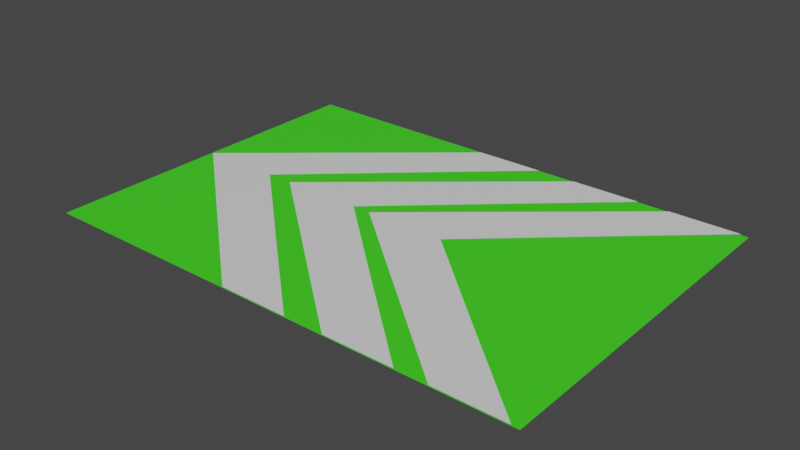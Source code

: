 # Source: SpeedUp.blend  (saved by Blender 3.2.14; exported with 4.5.12 LTS)
import bpy
from mathutils import Matrix  # noqa: F401  (used for matrix-valued properties, if any)

bpy.ops.wm.read_factory_settings(use_empty=True)
scene = bpy.context.scene
scene.name = 'Scene'

# ---- collections
col_collection = bpy.data.collections.new('Collection'); scene.collection.children.link(col_collection)

# ---- materials (node trees are filled in below, after node groups)
mat_material = bpy.data.materials.new('Material')
mat_material.alpha_threshold = 0.0
mat_material.use_transparent_shadow = False
mat_material.line_color = (0.0, 0.0, 0.0, 1.0)
mat_material_001 = bpy.data.materials.new('Material.001')
mat_material_001.use_transparent_shadow = False

# ---- material node trees
mat_material.use_nodes = True; mat_material.node_tree.nodes.clear()
_N = mat_material.node_tree.nodes; _L = mat_material.node_tree.links
n0 = _N.new('ShaderNodeOutputMaterial'); n0.name = 'Material Output'; n0.location = (300, 300)
n1 = _N.new('ShaderNodeBsdfPrincipled'); n1.name = 'Principled BSDF'; n1.location = (10, 300)
n1.distribution = 'GGX'
n1.subsurface_method = 'RANDOM_WALK_SKIN'
n1.inputs[0].default_value = (0.05774, 0.8, 0.01857, 1.0)
n1.inputs[2].default_value = 0.4
n1.inputs[3].default_value = 1.45
n1.inputs[27].default_value = (0.0, 0.0, 0.0, 1.0)
n1.inputs[28].default_value = 1.0
_L.new(n1.outputs[0], n0.inputs[0])
n0.is_active_output = True
mat_material_001.use_nodes = True; mat_material_001.node_tree.nodes.clear()
_N = mat_material_001.node_tree.nodes; _L = mat_material_001.node_tree.links
n0 = _N.new('ShaderNodeBsdfPrincipled'); n0.name = 'Principled BSDF'; n0.location = (10, 300)
n0.distribution = 'GGX'
n0.subsurface_method = 'RANDOM_WALK_SKIN'
n0.inputs[3].default_value = 1.45
n0.inputs[27].default_value = (0.0, 0.0, 0.0, 1.0)
n0.inputs[28].default_value = 1.0
n1 = _N.new('ShaderNodeOutputMaterial'); n1.name = 'Material Output'; n1.location = (300, 300)
_L.new(n0.outputs[0], n1.inputs[0])
n1.is_active_output = True

# ---- world
world_world = bpy.data.worlds.new('World'); scene.world = world_world
world_world.use_nodes = True; world_world.node_tree.nodes.clear()
_N = world_world.node_tree.nodes; _L = world_world.node_tree.links
n0 = _N.new('ShaderNodeOutputWorld'); n0.name = 'World Output'; n0.location = (300, 300)
n1 = _N.new('ShaderNodeBackground'); n1.name = 'Background'; n1.location = (10, 300)
n1.inputs[0].default_value = (0.05088, 0.05088, 0.05088, 1.0)
_L.new(n1.outputs[0], n0.inputs[0])
n0.is_active_output = True
world_world.color = (0.05088, 0.05088, 0.05088)
world_world.use_sun_shadow = False
world_world.sun_shadow_jitter_overblur = 0.0

# ---- meshes
me_cube = bpy.data.meshes.new('Cube')
me_cube.from_pydata([(1.0, 1.0, 0.0), (1.0, -1.0, 0.0), (-1.0, 1.0, 0.008565), (-1.0, 1.0, -0.008565), (-1.0, -1.0, 0.0), (-0.1552, -1.0, 0.005892), (0.1247, -1.0, 0.005892), (-0.1552, 1.0, 0.005892), (0.1247, 1.0, 0.005892), (-0.9944, 0.0, 0.005892), (-0.6639, 0.0, 0.005892), (-0.5748, -0.5, 0.005892), (-0.2712, -0.5, 0.005892), (-0.2712, 0.5, 0.005892), (-0.5748, 0.5, 0.005892), (0.285, -1.0, 0.005892), (0.565, -1.0, 0.005892), (0.285, 1.0, 0.005892), (0.565, 1.0, 0.005892), (-0.5541, 0.0, 0.005892), (-0.2236, 0.0, 0.005892), (-0.1345, -0.5, 0.005892), (0.169, -0.5, 0.005892), (0.169, 0.5, 0.005892), (-0.1345, 0.5, 0.005892), (0.6922, -1.0, 0.005892), (0.9721, -1.0, 0.005892), (0.6922, 1.0, 0.005892), (0.9721, 1.0, 0.005892), (-0.147, 0.0, 0.005892), (0.1835, 0.0, 0.005892), (0.2726, -0.5, 0.005892), (0.5762, -0.5, 0.005892), (0.5762, 0.5, 0.005892), (0.2726, 0.5, 0.005892)], [], [(0, 2, 4, 1), (4, 2, 3), (3, 0, 1, 4), (3, 2, 0), (14, 13, 8, 7), (11, 12, 10, 9), (5, 6, 12, 11), (9, 10, 13, 14), (24, 23, 18, 17), (21, 22, 20, 19), (15, 16, 22, 21), (19, 20, 23, 24), (34, 33, 28, 27), (31, 32, 30, 29), (25, 26, 32, 31), (29, 30, 33, 34)])
me_cube.polygons.foreach_set('material_index', [0, 0, 0, 0, 1, 1, 1, 1, 1, 1, 1, 1, 1, 1, 1, 1])
_uv = me_cube.uv_layers.new(name='UVMap')
_uv.uv.foreach_set('vector', [0.625, 0.5, 0.875, 0.5, 0.875, 0.75, 0.625, 0.75, 0.625, 0.0, 0.625, 0.25, 0.375, 0.25, 0.125, 0.5, 0.375, 0.5, 0.375, 0.75, 0.125, 0.75, 0.375, 0.25, 0.625, 0.25, 0.375, 0.5, 0.0, 0.75, 1.0, 0.75, 1.0, 1.0, 0.0, 1.0, 0.0, 0.25, 1.0, 0.25, 1.0, 0.5, 0.0, 0.5, 0.0, 0.0, 1.0, 0.0, 1.0, 0.25, 0.0, 0.25, 0.0, 0.5, 1.0, 0.5, 1.0, 0.75, 0.0, 0.75, 0.0, 0.75, 1.0, 0.75, 1.0, 1.0, 0.0, 1.0, 0.0, 0.25, 1.0, 0.25, 1.0, 0.5, 0.0, 0.5, 0.0, 0.0, 1.0, 0.0, 1.0, 0.25, 0.0, 0.25, 0.0, 0.5, 1.0, 0.5, 1.0, 0.75, 0.0, 0.75, 0.0, 0.75, 1.0, 0.75, 1.0, 1.0, 0.0, 1.0, 0.0, 0.25, 1.0, 0.25, 1.0, 0.5, 0.0, 0.5, 0.0, 0.0, 1.0, 0.0, 1.0, 0.25, 0.0, 0.25, 0.0, 0.5, 1.0, 0.5, 1.0, 0.75, 0.0, 0.75])
me_cube.materials.append(mat_material)
me_cube.materials.append(mat_material_001)
me_cube.use_mirror_vertex_groups = False
me_cube.update()

# ---- objects
ob_cube = bpy.data.objects.new('Cube', me_cube)

# ---- transforms, parenting, visibility, modifiers, constraints
ob_cube.location = (0.0, 0.0, 0.0)
ob_cube.scale = (1.414, 1.0, 1.0)
ob_cube.lock_rotations_4d = False
ob_cube.empty_display_type = 'ARROWS'
ob_cube.lineart.crease_threshold = 0.0

# ---- collection membership
col_collection.objects.link(ob_cube)

# ---- scene / render settings (as saved in the file)
scene.frame_start = 1; scene.frame_end = 250; scene.frame_set(1)
scene.render.engine = 'BLENDER_EEVEE_NEXT'
scene.cycles.sampling_pattern = 'TABULATED_SOBOL'
scene.cycles.use_light_tree = False
scene.view_settings.view_transform = 'Filmic'
bpy.context.view_layer.update()

# ---- added for rendering (the .blend has no active camera and no usable light): camera, sun
cam_auto = bpy.data.cameras.new('AutoCamera')
cam_auto.lens = 50.0
cam_auto.sensor_width = 36.0
cam_auto.clip_end = 1000.0
ob_auto_camera = bpy.data.objects.new('AutoCamera', cam_auto)
scene.collection.objects.link(ob_auto_camera)
ob_auto_camera.location = (3.20409, -3.84491, 2.56328)
ob_auto_camera.rotation_euler = (1.09748, -7.21219e-08, 0.694738)
scene.camera = ob_auto_camera
light_auto_sun = bpy.data.lights.new('AutoSun', 'SUN')
light_auto_sun.energy = 3.0
light_auto_sun.angle = 0.0523599
ob_auto_sun = bpy.data.objects.new('AutoSun', light_auto_sun)
scene.collection.objects.link(ob_auto_sun)
ob_auto_sun.rotation_euler = (0.872665, 0.174533, 0.523599)
bpy.context.view_layer.update()
